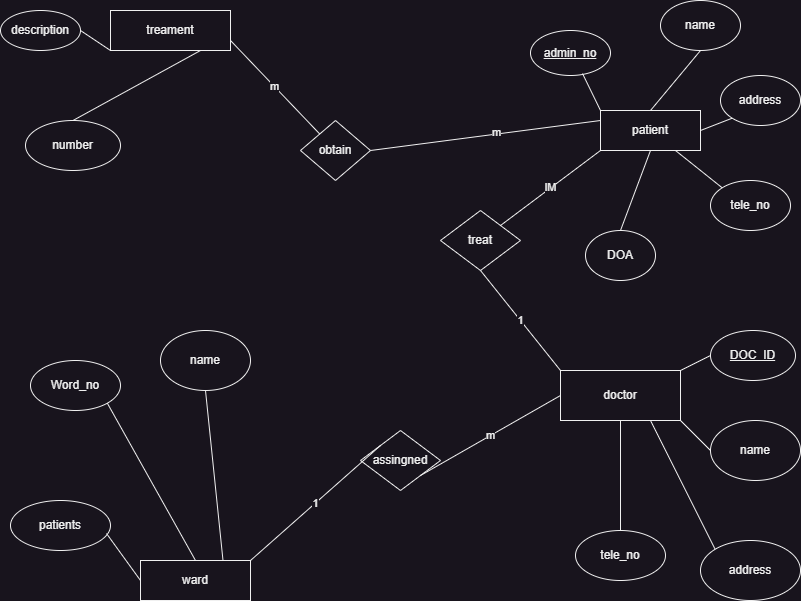

The diagram above was exported from draw.io. Its source (the exported page's mxGraphModel, read from the mxfile embedded in the PNG):
<mxGraphModel dx="1434" dy="707" grid="1" gridSize="10" guides="1" tooltips="1" connect="1" arrows="1" fold="1" page="1" pageScale="1" pageWidth="850" pageHeight="1100" math="0" shadow="0">
  <root>
    <mxCell id="0" />
    <mxCell id="1" parent="0" />
    <mxCell id="1o6CXyYjVe8g9GyW_rUh-1" value="ward" style="rounded=0;whiteSpace=wrap;html=1;" vertex="1" parent="1">
      <mxGeometry x="170" y="600" width="110" height="40" as="geometry" />
    </mxCell>
    <mxCell id="1o6CXyYjVe8g9GyW_rUh-2" value="patient" style="rounded=0;whiteSpace=wrap;html=1;" vertex="1" parent="1">
      <mxGeometry x="630" y="150" width="100" height="40" as="geometry" />
    </mxCell>
    <mxCell id="1o6CXyYjVe8g9GyW_rUh-3" value="treament" style="rounded=0;whiteSpace=wrap;html=1;" vertex="1" parent="1">
      <mxGeometry x="140" y="50" width="120" height="40" as="geometry" />
    </mxCell>
    <mxCell id="1o6CXyYjVe8g9GyW_rUh-4" value="doctor" style="rounded=0;whiteSpace=wrap;html=1;" vertex="1" parent="1">
      <mxGeometry x="590" y="410" width="120" height="50" as="geometry" />
    </mxCell>
    <mxCell id="1o6CXyYjVe8g9GyW_rUh-5" value="Word_no" style="ellipse;whiteSpace=wrap;html=1;" vertex="1" parent="1">
      <mxGeometry x="60" y="400" width="90" height="50" as="geometry" />
    </mxCell>
    <mxCell id="1o6CXyYjVe8g9GyW_rUh-6" value="name" style="ellipse;whiteSpace=wrap;html=1;" vertex="1" parent="1">
      <mxGeometry x="190" y="370" width="90" height="60" as="geometry" />
    </mxCell>
    <mxCell id="1o6CXyYjVe8g9GyW_rUh-7" value="patients" style="ellipse;whiteSpace=wrap;html=1;" vertex="1" parent="1">
      <mxGeometry x="40" y="540" width="100" height="50" as="geometry" />
    </mxCell>
    <mxCell id="1o6CXyYjVe8g9GyW_rUh-8" value="&lt;u&gt;admin_no&lt;/u&gt;" style="ellipse;whiteSpace=wrap;html=1;" vertex="1" parent="1">
      <mxGeometry x="560" y="70" width="80" height="45" as="geometry" />
    </mxCell>
    <mxCell id="1o6CXyYjVe8g9GyW_rUh-9" value="name" style="ellipse;whiteSpace=wrap;html=1;" vertex="1" parent="1">
      <mxGeometry x="690" y="40" width="80" height="50" as="geometry" />
    </mxCell>
    <mxCell id="1o6CXyYjVe8g9GyW_rUh-10" value="address" style="ellipse;whiteSpace=wrap;html=1;" vertex="1" parent="1">
      <mxGeometry x="750" y="115" width="80" height="50" as="geometry" />
    </mxCell>
    <mxCell id="1o6CXyYjVe8g9GyW_rUh-11" value="tele_no" style="ellipse;whiteSpace=wrap;html=1;" vertex="1" parent="1">
      <mxGeometry x="740" y="220" width="80" height="50" as="geometry" />
    </mxCell>
    <mxCell id="1o6CXyYjVe8g9GyW_rUh-12" value="DOA" style="ellipse;whiteSpace=wrap;html=1;" vertex="1" parent="1">
      <mxGeometry x="615" y="270" width="70" height="50" as="geometry" />
    </mxCell>
    <mxCell id="1o6CXyYjVe8g9GyW_rUh-13" value="tele_no" style="ellipse;whiteSpace=wrap;html=1;" vertex="1" parent="1">
      <mxGeometry x="605" y="570" width="90" height="50" as="geometry" />
    </mxCell>
    <mxCell id="1o6CXyYjVe8g9GyW_rUh-14" value="&lt;u&gt;DOC_ID&lt;/u&gt;" style="ellipse;whiteSpace=wrap;html=1;" vertex="1" parent="1">
      <mxGeometry x="740" y="370" width="85" height="50" as="geometry" />
    </mxCell>
    <mxCell id="1o6CXyYjVe8g9GyW_rUh-15" value="name" style="ellipse;whiteSpace=wrap;html=1;" vertex="1" parent="1">
      <mxGeometry x="740" y="460" width="90" height="60" as="geometry" />
    </mxCell>
    <mxCell id="1o6CXyYjVe8g9GyW_rUh-16" value="address" style="ellipse;whiteSpace=wrap;html=1;" vertex="1" parent="1">
      <mxGeometry x="730" y="580" width="100" height="60" as="geometry" />
    </mxCell>
    <mxCell id="1o6CXyYjVe8g9GyW_rUh-18" value="" style="endArrow=none;html=1;rounded=0;entryX=0.5;entryY=1;entryDx=0;entryDy=0;exitX=0.75;exitY=0;exitDx=0;exitDy=0;" edge="1" parent="1" source="1o6CXyYjVe8g9GyW_rUh-1" target="1o6CXyYjVe8g9GyW_rUh-6">
      <mxGeometry width="50" height="50" relative="1" as="geometry">
        <mxPoint x="400" y="390" as="sourcePoint" />
        <mxPoint x="450" y="340" as="targetPoint" />
      </mxGeometry>
    </mxCell>
    <mxCell id="1o6CXyYjVe8g9GyW_rUh-19" value="" style="endArrow=none;html=1;rounded=0;entryX=1;entryY=1;entryDx=0;entryDy=0;exitX=0.5;exitY=0;exitDx=0;exitDy=0;" edge="1" parent="1" source="1o6CXyYjVe8g9GyW_rUh-1" target="1o6CXyYjVe8g9GyW_rUh-5">
      <mxGeometry width="50" height="50" relative="1" as="geometry">
        <mxPoint x="400" y="390" as="sourcePoint" />
        <mxPoint x="450" y="340" as="targetPoint" />
      </mxGeometry>
    </mxCell>
    <mxCell id="1o6CXyYjVe8g9GyW_rUh-20" value="" style="endArrow=none;html=1;rounded=0;entryX=0.96;entryY=0.66;entryDx=0;entryDy=0;entryPerimeter=0;exitX=0;exitY=0.5;exitDx=0;exitDy=0;" edge="1" parent="1" source="1o6CXyYjVe8g9GyW_rUh-1" target="1o6CXyYjVe8g9GyW_rUh-7">
      <mxGeometry width="50" height="50" relative="1" as="geometry">
        <mxPoint x="400" y="390" as="sourcePoint" />
        <mxPoint x="450" y="340" as="targetPoint" />
      </mxGeometry>
    </mxCell>
    <mxCell id="1o6CXyYjVe8g9GyW_rUh-21" value="" style="endArrow=none;html=1;rounded=0;entryX=0.65;entryY=0.956;entryDx=0;entryDy=0;entryPerimeter=0;exitX=0;exitY=0;exitDx=0;exitDy=0;" edge="1" parent="1" source="1o6CXyYjVe8g9GyW_rUh-2" target="1o6CXyYjVe8g9GyW_rUh-8">
      <mxGeometry width="50" height="50" relative="1" as="geometry">
        <mxPoint x="400" y="390" as="sourcePoint" />
        <mxPoint x="450" y="340" as="targetPoint" />
      </mxGeometry>
    </mxCell>
    <mxCell id="1o6CXyYjVe8g9GyW_rUh-22" value="" style="endArrow=none;html=1;rounded=0;entryX=0.5;entryY=1;entryDx=0;entryDy=0;exitX=0.5;exitY=0;exitDx=0;exitDy=0;" edge="1" parent="1" source="1o6CXyYjVe8g9GyW_rUh-2" target="1o6CXyYjVe8g9GyW_rUh-9">
      <mxGeometry width="50" height="50" relative="1" as="geometry">
        <mxPoint x="400" y="390" as="sourcePoint" />
        <mxPoint x="450" y="340" as="targetPoint" />
      </mxGeometry>
    </mxCell>
    <mxCell id="1o6CXyYjVe8g9GyW_rUh-23" value="" style="endArrow=none;html=1;rounded=0;entryX=0;entryY=1;entryDx=0;entryDy=0;exitX=1;exitY=0.5;exitDx=0;exitDy=0;" edge="1" parent="1" source="1o6CXyYjVe8g9GyW_rUh-2" target="1o6CXyYjVe8g9GyW_rUh-10">
      <mxGeometry width="50" height="50" relative="1" as="geometry">
        <mxPoint x="400" y="390" as="sourcePoint" />
        <mxPoint x="450" y="340" as="targetPoint" />
      </mxGeometry>
    </mxCell>
    <mxCell id="1o6CXyYjVe8g9GyW_rUh-24" value="" style="endArrow=none;html=1;rounded=0;entryX=0;entryY=0;entryDx=0;entryDy=0;exitX=0.75;exitY=1;exitDx=0;exitDy=0;" edge="1" parent="1" source="1o6CXyYjVe8g9GyW_rUh-2" target="1o6CXyYjVe8g9GyW_rUh-11">
      <mxGeometry width="50" height="50" relative="1" as="geometry">
        <mxPoint x="400" y="390" as="sourcePoint" />
        <mxPoint x="450" y="340" as="targetPoint" />
      </mxGeometry>
    </mxCell>
    <mxCell id="1o6CXyYjVe8g9GyW_rUh-25" value="" style="endArrow=none;html=1;rounded=0;entryX=0.5;entryY=1;entryDx=0;entryDy=0;exitX=0.5;exitY=0;exitDx=0;exitDy=0;" edge="1" parent="1" source="1o6CXyYjVe8g9GyW_rUh-12" target="1o6CXyYjVe8g9GyW_rUh-2">
      <mxGeometry width="50" height="50" relative="1" as="geometry">
        <mxPoint x="400" y="390" as="sourcePoint" />
        <mxPoint x="450" y="340" as="targetPoint" />
      </mxGeometry>
    </mxCell>
    <mxCell id="1o6CXyYjVe8g9GyW_rUh-26" value="" style="endArrow=none;html=1;rounded=0;entryX=0;entryY=0.5;entryDx=0;entryDy=0;exitX=1;exitY=0;exitDx=0;exitDy=0;" edge="1" parent="1" source="1o6CXyYjVe8g9GyW_rUh-4" target="1o6CXyYjVe8g9GyW_rUh-14">
      <mxGeometry width="50" height="50" relative="1" as="geometry">
        <mxPoint x="400" y="390" as="sourcePoint" />
        <mxPoint x="450" y="340" as="targetPoint" />
      </mxGeometry>
    </mxCell>
    <mxCell id="1o6CXyYjVe8g9GyW_rUh-27" value="" style="endArrow=none;html=1;rounded=0;entryX=0;entryY=0.5;entryDx=0;entryDy=0;exitX=1;exitY=1;exitDx=0;exitDy=0;" edge="1" parent="1" source="1o6CXyYjVe8g9GyW_rUh-4" target="1o6CXyYjVe8g9GyW_rUh-15">
      <mxGeometry width="50" height="50" relative="1" as="geometry">
        <mxPoint x="400" y="390" as="sourcePoint" />
        <mxPoint x="450" y="340" as="targetPoint" />
      </mxGeometry>
    </mxCell>
    <mxCell id="1o6CXyYjVe8g9GyW_rUh-28" value="" style="endArrow=none;html=1;rounded=0;entryX=0;entryY=0;entryDx=0;entryDy=0;exitX=0.75;exitY=1;exitDx=0;exitDy=0;" edge="1" parent="1" source="1o6CXyYjVe8g9GyW_rUh-4" target="1o6CXyYjVe8g9GyW_rUh-16">
      <mxGeometry width="50" height="50" relative="1" as="geometry">
        <mxPoint x="400" y="390" as="sourcePoint" />
        <mxPoint x="450" y="340" as="targetPoint" />
      </mxGeometry>
    </mxCell>
    <mxCell id="1o6CXyYjVe8g9GyW_rUh-29" value="" style="endArrow=none;html=1;rounded=0;exitX=0.5;exitY=0;exitDx=0;exitDy=0;" edge="1" parent="1" source="1o6CXyYjVe8g9GyW_rUh-13" target="1o6CXyYjVe8g9GyW_rUh-4">
      <mxGeometry width="50" height="50" relative="1" as="geometry">
        <mxPoint x="400" y="390" as="sourcePoint" />
        <mxPoint x="450" y="340" as="targetPoint" />
      </mxGeometry>
    </mxCell>
    <mxCell id="1o6CXyYjVe8g9GyW_rUh-31" value="description" style="ellipse;whiteSpace=wrap;html=1;" vertex="1" parent="1">
      <mxGeometry x="30" y="50" width="80" height="40" as="geometry" />
    </mxCell>
    <mxCell id="1o6CXyYjVe8g9GyW_rUh-32" value="number" style="ellipse;whiteSpace=wrap;html=1;" vertex="1" parent="1">
      <mxGeometry x="55" y="160" width="95" height="50" as="geometry" />
    </mxCell>
    <mxCell id="1o6CXyYjVe8g9GyW_rUh-33" value="" style="endArrow=none;html=1;rounded=0;exitX=0.5;exitY=0;exitDx=0;exitDy=0;entryX=0.75;entryY=1;entryDx=0;entryDy=0;" edge="1" parent="1" source="1o6CXyYjVe8g9GyW_rUh-32" target="1o6CXyYjVe8g9GyW_rUh-3">
      <mxGeometry width="50" height="50" relative="1" as="geometry">
        <mxPoint x="400" y="390" as="sourcePoint" />
        <mxPoint x="450" y="340" as="targetPoint" />
      </mxGeometry>
    </mxCell>
    <mxCell id="1o6CXyYjVe8g9GyW_rUh-37" value="" style="endArrow=none;html=1;rounded=0;exitX=1;exitY=0.5;exitDx=0;exitDy=0;entryX=0;entryY=1;entryDx=0;entryDy=0;" edge="1" parent="1" source="1o6CXyYjVe8g9GyW_rUh-31" target="1o6CXyYjVe8g9GyW_rUh-3">
      <mxGeometry width="50" height="50" relative="1" as="geometry">
        <mxPoint x="400" y="390" as="sourcePoint" />
        <mxPoint x="450" y="340" as="targetPoint" />
      </mxGeometry>
    </mxCell>
    <mxCell id="1o6CXyYjVe8g9GyW_rUh-38" value="treat" style="rhombus;whiteSpace=wrap;html=1;" vertex="1" parent="1">
      <mxGeometry x="470" y="250" width="80" height="60" as="geometry" />
    </mxCell>
    <mxCell id="1o6CXyYjVe8g9GyW_rUh-40" value="lM" style="endArrow=none;html=1;rounded=0;entryX=0;entryY=1;entryDx=0;entryDy=0;exitX=1;exitY=0;exitDx=0;exitDy=0;" edge="1" parent="1" source="1o6CXyYjVe8g9GyW_rUh-38" target="1o6CXyYjVe8g9GyW_rUh-2">
      <mxGeometry width="50" height="50" relative="1" as="geometry">
        <mxPoint x="400" y="390" as="sourcePoint" />
        <mxPoint x="450" y="340" as="targetPoint" />
      </mxGeometry>
    </mxCell>
    <mxCell id="1o6CXyYjVe8g9GyW_rUh-41" value="1" style="endArrow=none;html=1;rounded=0;exitX=0;exitY=0;exitDx=0;exitDy=0;entryX=0.5;entryY=1;entryDx=0;entryDy=0;" edge="1" parent="1" source="1o6CXyYjVe8g9GyW_rUh-4" target="1o6CXyYjVe8g9GyW_rUh-38">
      <mxGeometry width="50" height="50" relative="1" as="geometry">
        <mxPoint x="400" y="390" as="sourcePoint" />
        <mxPoint x="450" y="340" as="targetPoint" />
      </mxGeometry>
    </mxCell>
    <mxCell id="1o6CXyYjVe8g9GyW_rUh-43" value="assingned" style="rhombus;whiteSpace=wrap;html=1;" vertex="1" parent="1">
      <mxGeometry x="390" y="470" width="80" height="60" as="geometry" />
    </mxCell>
    <mxCell id="1o6CXyYjVe8g9GyW_rUh-44" value="m" style="endArrow=none;html=1;rounded=0;entryX=0;entryY=0.5;entryDx=0;entryDy=0;exitX=1;exitY=1;exitDx=0;exitDy=0;" edge="1" parent="1" source="1o6CXyYjVe8g9GyW_rUh-43" target="1o6CXyYjVe8g9GyW_rUh-4">
      <mxGeometry width="50" height="50" relative="1" as="geometry">
        <mxPoint x="400" y="390" as="sourcePoint" />
        <mxPoint x="450" y="340" as="targetPoint" />
      </mxGeometry>
    </mxCell>
    <mxCell id="1o6CXyYjVe8g9GyW_rUh-45" value="1" style="endArrow=none;html=1;rounded=0;entryX=1;entryY=0;entryDx=0;entryDy=0;exitX=0;exitY=0;exitDx=0;exitDy=0;" edge="1" parent="1" source="1o6CXyYjVe8g9GyW_rUh-43" target="1o6CXyYjVe8g9GyW_rUh-1">
      <mxGeometry width="50" height="50" relative="1" as="geometry">
        <mxPoint x="400" y="390" as="sourcePoint" />
        <mxPoint x="450" y="340" as="targetPoint" />
      </mxGeometry>
    </mxCell>
    <mxCell id="1o6CXyYjVe8g9GyW_rUh-47" value="obtain" style="rhombus;whiteSpace=wrap;html=1;" vertex="1" parent="1">
      <mxGeometry x="330" y="160" width="70" height="60" as="geometry" />
    </mxCell>
    <mxCell id="1o6CXyYjVe8g9GyW_rUh-48" value="m" style="endArrow=none;html=1;rounded=0;entryX=1;entryY=0.75;entryDx=0;entryDy=0;" edge="1" parent="1" source="1o6CXyYjVe8g9GyW_rUh-47" target="1o6CXyYjVe8g9GyW_rUh-3">
      <mxGeometry width="50" height="50" relative="1" as="geometry">
        <mxPoint x="400" y="390" as="sourcePoint" />
        <mxPoint x="270" y="90" as="targetPoint" />
      </mxGeometry>
    </mxCell>
    <mxCell id="1o6CXyYjVe8g9GyW_rUh-49" value="" style="endArrow=none;html=1;rounded=0;entryX=0;entryY=0.25;entryDx=0;entryDy=0;exitX=1;exitY=0.5;exitDx=0;exitDy=0;" edge="1" parent="1" source="1o6CXyYjVe8g9GyW_rUh-47" target="1o6CXyYjVe8g9GyW_rUh-2">
      <mxGeometry width="50" height="50" relative="1" as="geometry">
        <mxPoint x="400" y="390" as="sourcePoint" />
        <mxPoint x="450" y="340" as="targetPoint" />
      </mxGeometry>
    </mxCell>
    <mxCell id="1o6CXyYjVe8g9GyW_rUh-51" value="m" style="edgeLabel;html=1;align=center;verticalAlign=middle;resizable=0;points=[];" vertex="1" connectable="0" parent="1o6CXyYjVe8g9GyW_rUh-49">
      <mxGeometry x="0.0974" y="2" relative="1" as="geometry">
        <mxPoint as="offset" />
      </mxGeometry>
    </mxCell>
  </root>
</mxGraphModel>